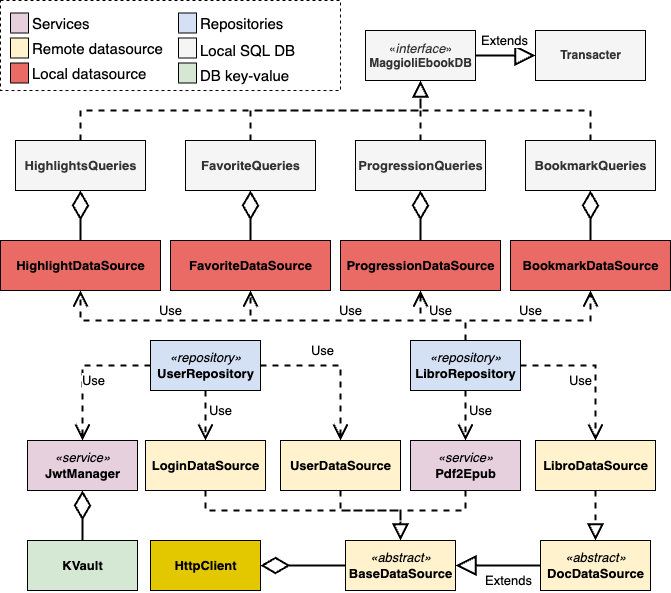

The diagram above was exported from draw.io. Its source (the exported page's mxGraphModel, read from the mxfile embedded in the PNG):
<mxGraphModel dx="1625" dy="762" grid="1" gridSize="10" guides="1" tooltips="1" connect="1" arrows="1" fold="1" page="1" pageScale="1" pageWidth="850" pageHeight="1100" math="1" shadow="0">
  <root>
    <mxCell id="0" />
    <mxCell id="1" parent="0" />
    <mxCell id="frjmnn1rUWIelhN-TuE0-5" value="&lt;b&gt;LibroDataSource&lt;/b&gt;" style="html=1;rounded=0;fontSize=13;fontColor=default;strokeColor=default;fillColor=#FFF2CC;" vertex="1" parent="1">
      <mxGeometry x="625" y="670" width="120" height="50" as="geometry" />
    </mxCell>
    <mxCell id="dRWR52PgxbcXF1d9V0o0-1" value="&lt;b&gt;ProgressionDataSource&lt;/b&gt;" style="html=1;rounded=0;fontSize=13;fontColor=default;strokeColor=default;fillColor=#EA6B66;" vertex="1" parent="1">
      <mxGeometry x="430" y="470" width="160" height="50" as="geometry" />
    </mxCell>
    <mxCell id="dRWR52PgxbcXF1d9V0o0-2" value="&lt;b&gt;FavoriteDataSource&lt;/b&gt;" style="html=1;rounded=0;fontSize=13;fontColor=default;strokeColor=default;fillColor=#EA6B66;" vertex="1" parent="1">
      <mxGeometry x="260" y="470" width="160" height="50" as="geometry" />
    </mxCell>
    <mxCell id="dRWR52PgxbcXF1d9V0o0-4" value="&lt;b&gt;BookmarkDataSource&lt;/b&gt;" style="html=1;rounded=0;fontSize=13;fontColor=default;strokeColor=default;fillColor=#EA6B66;" vertex="1" parent="1">
      <mxGeometry x="600" y="470" width="160" height="50" as="geometry" />
    </mxCell>
    <mxCell id="dRWR52PgxbcXF1d9V0o0-5" value="&lt;b&gt;HighlightDataSource&lt;/b&gt;" style="html=1;rounded=0;fontSize=13;fontColor=default;strokeColor=default;fillColor=#EA6B66;" vertex="1" parent="1">
      <mxGeometry x="90" y="470" width="160" height="50" as="geometry" />
    </mxCell>
    <mxCell id="dRWR52PgxbcXF1d9V0o0-6" value="&lt;b style=&quot;background-color: initial;&quot;&gt;UserDataSource&lt;/b&gt;" style="html=1;rounded=0;fontSize=13;fontColor=default;strokeColor=default;fillColor=#FFF2CC;" vertex="1" parent="1">
      <mxGeometry x="370" y="670" width="120" height="50" as="geometry" />
    </mxCell>
    <mxCell id="dRWR52PgxbcXF1d9V0o0-7" value="&lt;b style=&quot;background-color: initial;&quot;&gt;LoginDataSource&lt;/b&gt;" style="html=1;rounded=0;fontSize=13;fontColor=default;strokeColor=default;fillColor=#FFF2CC;" vertex="1" parent="1">
      <mxGeometry x="235" y="670" width="120" height="50" as="geometry" />
    </mxCell>
    <mxCell id="dRWR52PgxbcXF1d9V0o0-8" value="&lt;b&gt;HighlightsQueries&lt;/b&gt;" style="html=1;rounded=0;fontSize=13;fontColor=#333333;strokeColor=#000000;fillColor=#f5f5f5;" vertex="1" parent="1">
      <mxGeometry x="105" y="370" width="130" height="50" as="geometry" />
    </mxCell>
    <mxCell id="dRWR52PgxbcXF1d9V0o0-9" value="" style="endArrow=diamondThin;endFill=0;endSize=24;html=1;rounded=0;strokeWidth=2;exitX=0.5;exitY=0;exitDx=0;exitDy=0;entryX=0.5;entryY=1;entryDx=0;entryDy=0;" edge="1" parent="1" source="dRWR52PgxbcXF1d9V0o0-5" target="dRWR52PgxbcXF1d9V0o0-8">
      <mxGeometry width="160" relative="1" as="geometry">
        <mxPoint x="390" y="490" as="sourcePoint" />
        <mxPoint x="170" y="420" as="targetPoint" />
      </mxGeometry>
    </mxCell>
    <mxCell id="dRWR52PgxbcXF1d9V0o0-10" value="&lt;b&gt;FavoriteQueries&lt;/b&gt;" style="html=1;rounded=0;fontSize=13;fontColor=#333333;strokeColor=#000000;fillColor=#f5f5f5;" vertex="1" parent="1">
      <mxGeometry x="275" y="370" width="130" height="50" as="geometry" />
    </mxCell>
    <mxCell id="dRWR52PgxbcXF1d9V0o0-11" value="" style="endArrow=diamondThin;endFill=0;endSize=24;html=1;rounded=0;strokeWidth=2;exitX=0.5;exitY=0;exitDx=0;exitDy=0;entryX=0.5;entryY=1;entryDx=0;entryDy=0;" edge="1" parent="1" source="dRWR52PgxbcXF1d9V0o0-2" target="dRWR52PgxbcXF1d9V0o0-10">
      <mxGeometry width="160" relative="1" as="geometry">
        <mxPoint x="180" y="480" as="sourcePoint" />
        <mxPoint x="180" y="430" as="targetPoint" />
      </mxGeometry>
    </mxCell>
    <mxCell id="dRWR52PgxbcXF1d9V0o0-12" value="&lt;b&gt;ProgressionQueries&lt;/b&gt;" style="html=1;rounded=0;fontSize=13;fontColor=#333333;strokeColor=#000000;fillColor=#f5f5f5;" vertex="1" parent="1">
      <mxGeometry x="445" y="370" width="130" height="50" as="geometry" />
    </mxCell>
    <mxCell id="dRWR52PgxbcXF1d9V0o0-13" value="" style="endArrow=diamondThin;endFill=0;endSize=24;html=1;rounded=0;strokeWidth=2;entryX=0.5;entryY=1;entryDx=0;entryDy=0;exitX=0.5;exitY=0;exitDx=0;exitDy=0;" edge="1" parent="1" target="dRWR52PgxbcXF1d9V0o0-12" source="dRWR52PgxbcXF1d9V0o0-1">
      <mxGeometry width="160" relative="1" as="geometry">
        <mxPoint x="510" y="470" as="sourcePoint" />
        <mxPoint x="350" y="430" as="targetPoint" />
      </mxGeometry>
    </mxCell>
    <mxCell id="dRWR52PgxbcXF1d9V0o0-14" value="&lt;b&gt;BookmarkQueries&lt;/b&gt;" style="html=1;rounded=0;fontSize=13;fontColor=#333333;strokeColor=#000000;fillColor=#f5f5f5;" vertex="1" parent="1">
      <mxGeometry x="615" y="370" width="130" height="50" as="geometry" />
    </mxCell>
    <mxCell id="dRWR52PgxbcXF1d9V0o0-15" value="" style="endArrow=diamondThin;endFill=0;endSize=24;html=1;rounded=0;strokeWidth=2;entryX=0.5;entryY=1;entryDx=0;entryDy=0;exitX=0.5;exitY=0;exitDx=0;exitDy=0;" edge="1" parent="1" target="dRWR52PgxbcXF1d9V0o0-14" source="dRWR52PgxbcXF1d9V0o0-4">
      <mxGeometry width="160" relative="1" as="geometry">
        <mxPoint x="680" y="470" as="sourcePoint" />
        <mxPoint x="520" y="430" as="targetPoint" />
      </mxGeometry>
    </mxCell>
    <mxCell id="dRWR52PgxbcXF1d9V0o0-17" value="«&lt;font style=&quot;font-size: 13px;&quot;&gt;&lt;i&gt;interface&lt;/i&gt;&lt;/font&gt;»&lt;br&gt;&lt;b&gt;MaggioliEbookDB&lt;/b&gt;" style="html=1;strokeColor=#000000;fillColor=#f5f5f5;fontColor=#333333;" vertex="1" parent="1">
      <mxGeometry x="455" y="260" width="110" height="50" as="geometry" />
    </mxCell>
    <mxCell id="dRWR52PgxbcXF1d9V0o0-18" value="" style="endArrow=block;dashed=1;endFill=0;endSize=12;html=1;rounded=0;strokeWidth=2;entryX=0.5;entryY=1;entryDx=0;entryDy=0;exitX=0.5;exitY=0;exitDx=0;exitDy=0;" edge="1" parent="1" source="dRWR52PgxbcXF1d9V0o0-12" target="dRWR52PgxbcXF1d9V0o0-17">
      <mxGeometry width="160" relative="1" as="geometry">
        <mxPoint x="340" y="460" as="sourcePoint" />
        <mxPoint x="500" y="460" as="targetPoint" />
        <Array as="points">
          <mxPoint x="510" y="340" />
        </Array>
      </mxGeometry>
    </mxCell>
    <mxCell id="dRWR52PgxbcXF1d9V0o0-19" value="" style="endArrow=block;dashed=1;endFill=0;endSize=12;html=1;rounded=0;strokeWidth=2;entryX=0.5;entryY=1;entryDx=0;entryDy=0;exitX=0.5;exitY=0;exitDx=0;exitDy=0;" edge="1" parent="1" source="dRWR52PgxbcXF1d9V0o0-14" target="dRWR52PgxbcXF1d9V0o0-17">
      <mxGeometry width="160" relative="1" as="geometry">
        <mxPoint x="520" y="380" as="sourcePoint" />
        <mxPoint x="435" y="320" as="targetPoint" />
        <Array as="points">
          <mxPoint x="680" y="340" />
          <mxPoint x="510" y="340" />
        </Array>
      </mxGeometry>
    </mxCell>
    <mxCell id="dRWR52PgxbcXF1d9V0o0-20" value="" style="endArrow=block;dashed=1;endFill=0;endSize=12;html=1;rounded=0;strokeWidth=2;entryX=0.5;entryY=1;entryDx=0;entryDy=0;exitX=0.5;exitY=0;exitDx=0;exitDy=0;" edge="1" parent="1" source="dRWR52PgxbcXF1d9V0o0-10" target="dRWR52PgxbcXF1d9V0o0-17">
      <mxGeometry width="160" relative="1" as="geometry">
        <mxPoint x="530" y="390" as="sourcePoint" />
        <mxPoint x="445" y="330" as="targetPoint" />
        <Array as="points">
          <mxPoint x="340" y="340" />
          <mxPoint x="510" y="340" />
        </Array>
      </mxGeometry>
    </mxCell>
    <mxCell id="dRWR52PgxbcXF1d9V0o0-21" value="" style="endArrow=block;dashed=1;endFill=0;endSize=12;html=1;rounded=0;strokeWidth=2;entryX=0.5;entryY=1;entryDx=0;entryDy=0;exitX=0.5;exitY=0;exitDx=0;exitDy=0;" edge="1" parent="1" source="dRWR52PgxbcXF1d9V0o0-8" target="dRWR52PgxbcXF1d9V0o0-17">
      <mxGeometry width="160" relative="1" as="geometry">
        <mxPoint x="540" y="400" as="sourcePoint" />
        <mxPoint x="455" y="340" as="targetPoint" />
        <Array as="points">
          <mxPoint x="170" y="340" />
          <mxPoint x="510" y="340" />
        </Array>
      </mxGeometry>
    </mxCell>
    <mxCell id="dRWR52PgxbcXF1d9V0o0-22" value="&lt;b&gt;Transacter&lt;/b&gt;" style="html=1;strokeColor=#000000;fillColor=#f5f5f5;fontColor=#333333;" vertex="1" parent="1">
      <mxGeometry x="625" y="260" width="110" height="50" as="geometry" />
    </mxCell>
    <mxCell id="dRWR52PgxbcXF1d9V0o0-24" value="Extends" style="endArrow=block;endSize=16;endFill=0;html=1;rounded=0;strokeWidth=2;entryX=0;entryY=0.5;entryDx=0;entryDy=0;exitX=1;exitY=0.5;exitDx=0;exitDy=0;fontSize=13;" edge="1" parent="1" source="dRWR52PgxbcXF1d9V0o0-17" target="dRWR52PgxbcXF1d9V0o0-22">
      <mxGeometry x="-0.0345" y="15" width="160" relative="1" as="geometry">
        <mxPoint x="340" y="400" as="sourcePoint" />
        <mxPoint x="500" y="400" as="targetPoint" />
        <mxPoint as="offset" />
      </mxGeometry>
    </mxCell>
    <mxCell id="4Qu0MFX4X55yjqIbb745-4" value="&lt;i style=&quot;font-size: 13px;&quot;&gt;«&lt;font style=&quot;font-size: 13px;&quot;&gt;abstract&lt;/font&gt;»&lt;br&gt;&lt;/i&gt;&lt;span style=&quot;font-size: 13px; font-weight: 700;&quot;&gt;BaseDataSource&lt;/span&gt;" style="html=1;strokeColor=#000000;fillColor=#FFF2CC;gradientColor=none;" vertex="1" parent="1">
      <mxGeometry x="435" y="770" width="110" height="50" as="geometry" />
    </mxCell>
    <mxCell id="4Qu0MFX4X55yjqIbb745-5" value="&lt;i style=&quot;font-size: 13px;&quot;&gt;«abstract»&lt;br&gt;&lt;/i&gt;&lt;span style=&quot;font-size: 13px; font-weight: 700;&quot;&gt;DocDataSource&lt;/span&gt;" style="html=1;strokeColor=#000000;fillColor=#FFF2CC;gradientColor=none;" vertex="1" parent="1">
      <mxGeometry x="630" y="770" width="110" height="50" as="geometry" />
    </mxCell>
    <mxCell id="ju9IP9GyEjJzGMm9VLI1-1" value="Extends" style="endArrow=block;endSize=16;endFill=0;html=1;rounded=0;strokeWidth=2;entryX=1;entryY=0.5;entryDx=0;entryDy=0;fontSize=13;" edge="1" parent="1" source="4Qu0MFX4X55yjqIbb745-5" target="4Qu0MFX4X55yjqIbb745-4">
      <mxGeometry x="-0.25" y="15" width="160" relative="1" as="geometry">
        <mxPoint x="715" y="195" as="sourcePoint" />
        <mxPoint x="860" y="195" as="targetPoint" />
        <mxPoint as="offset" />
      </mxGeometry>
    </mxCell>
    <mxCell id="FADk5521XuUyhUp6rC1g-1" value="" style="endArrow=block;dashed=1;endFill=0;endSize=12;html=1;rounded=0;strokeWidth=2;entryX=0.5;entryY=0;entryDx=0;entryDy=0;exitX=0.5;exitY=1;exitDx=0;exitDy=0;" edge="1" parent="1" source="dRWR52PgxbcXF1d9V0o0-7" target="4Qu0MFX4X55yjqIbb745-4">
      <mxGeometry width="160" relative="1" as="geometry">
        <mxPoint x="405" y="280" as="sourcePoint" />
        <mxPoint x="660" y="220" as="targetPoint" />
        <Array as="points">
          <mxPoint x="295" y="740" />
          <mxPoint x="490" y="740" />
        </Array>
      </mxGeometry>
    </mxCell>
    <mxCell id="FADk5521XuUyhUp6rC1g-2" value="" style="endArrow=block;dashed=1;endFill=0;endSize=12;html=1;rounded=0;strokeWidth=2;entryX=0.5;entryY=0;entryDx=0;entryDy=0;exitX=0.5;exitY=1;exitDx=0;exitDy=0;" edge="1" parent="1" source="dRWR52PgxbcXF1d9V0o0-6" target="4Qu0MFX4X55yjqIbb745-4">
      <mxGeometry width="160" relative="1" as="geometry">
        <mxPoint x="435" y="650" as="sourcePoint" />
        <mxPoint x="500" y="780" as="targetPoint" />
        <Array as="points">
          <mxPoint x="430" y="740" />
          <mxPoint x="490" y="740" />
        </Array>
      </mxGeometry>
    </mxCell>
    <mxCell id="FADk5521XuUyhUp6rC1g-3" value="" style="endArrow=block;dashed=1;endFill=0;endSize=12;html=1;rounded=0;strokeWidth=2;entryX=0.5;entryY=0;entryDx=0;entryDy=0;exitX=0.5;exitY=1;exitDx=0;exitDy=0;" edge="1" parent="1" source="frjmnn1rUWIelhN-TuE0-5" target="4Qu0MFX4X55yjqIbb745-5">
      <mxGeometry width="160" relative="1" as="geometry">
        <mxPoint x="565" y="730" as="sourcePoint" />
        <mxPoint x="500" y="780" as="targetPoint" />
        <Array as="points" />
      </mxGeometry>
    </mxCell>
    <mxCell id="r9FnqmMfvXH5M9h-nZmk-2" value="&lt;i style=&quot;font-size: 13px;&quot;&gt;«&lt;font style=&quot;font-size: 13px;&quot;&gt;service&lt;/font&gt;»&lt;br&gt;&lt;/i&gt;&lt;b style=&quot;font-size: 13px;&quot;&gt;Pdf2Epub&lt;/b&gt;" style="html=1;strokeColor=#000000;fillColor=#E6D0DE;gradientColor=none;" vertex="1" parent="1">
      <mxGeometry x="500" y="670" width="110" height="50" as="geometry" />
    </mxCell>
    <mxCell id="r9FnqmMfvXH5M9h-nZmk-3" value="" style="endArrow=block;dashed=1;endFill=0;endSize=12;html=1;rounded=0;strokeWidth=2;entryX=0.5;entryY=0;entryDx=0;entryDy=0;exitX=0.5;exitY=1;exitDx=0;exitDy=0;" edge="1" parent="1" source="r9FnqmMfvXH5M9h-nZmk-2" target="4Qu0MFX4X55yjqIbb745-4">
      <mxGeometry width="160" relative="1" as="geometry">
        <mxPoint x="435" y="730" as="sourcePoint" />
        <mxPoint x="500" y="780" as="targetPoint" />
        <Array as="points">
          <mxPoint x="555" y="740" />
          <mxPoint x="490" y="740" />
        </Array>
      </mxGeometry>
    </mxCell>
    <mxCell id="r9FnqmMfvXH5M9h-nZmk-4" value="&lt;i style=&quot;font-size: 13px;&quot;&gt;«&lt;font style=&quot;font-size: 13px;&quot;&gt;service&lt;/font&gt;»&lt;br&gt;&lt;/i&gt;&lt;b style=&quot;font-size: 13px;&quot;&gt;JwtManager&lt;/b&gt;" style="html=1;strokeColor=#000000;fillColor=#E6D0DE;gradientColor=none;" vertex="1" parent="1">
      <mxGeometry x="117" y="670" width="110" height="50" as="geometry" />
    </mxCell>
    <mxCell id="QyOMuNt6oK813e8tr_te-1" value="&lt;b&gt;KVault&lt;/b&gt;" style="html=1;rounded=0;fontSize=13;strokeColor=#000000;fillColor=#d5e8d4;" vertex="1" parent="1">
      <mxGeometry x="117" y="770" width="110" height="50" as="geometry" />
    </mxCell>
    <mxCell id="QyOMuNt6oK813e8tr_te-2" value="" style="endArrow=diamondThin;endFill=0;endSize=24;html=1;rounded=0;strokeWidth=2;exitX=0.5;exitY=0;exitDx=0;exitDy=0;" edge="1" parent="1" source="QyOMuNt6oK813e8tr_te-1" target="r9FnqmMfvXH5M9h-nZmk-4">
      <mxGeometry width="160" relative="1" as="geometry">
        <mxPoint x="385" y="790" as="sourcePoint" />
        <mxPoint x="165" y="720" as="targetPoint" />
      </mxGeometry>
    </mxCell>
    <mxCell id="sRhKzD9lIYaCPDVckC87-2" value="&lt;i style=&quot;font-size: 13px;&quot;&gt;«&lt;font style=&quot;font-size: 13px;&quot;&gt;repository&lt;/font&gt;»&lt;br&gt;&lt;/i&gt;&lt;b style=&quot;font-size: 13px;&quot;&gt;LibroRepository&lt;/b&gt;" style="html=1;strokeColor=#000000;fillColor=#D4E1F5;gradientColor=none;" vertex="1" parent="1">
      <mxGeometry x="500" y="570" width="110" height="50" as="geometry" />
    </mxCell>
    <mxCell id="KsEhWeF5N289FJBtgysV-1" value="&lt;i style=&quot;font-size: 13px;&quot;&gt;«&lt;font style=&quot;font-size: 13px;&quot;&gt;repository&lt;/font&gt;»&lt;br&gt;&lt;/i&gt;&lt;b style=&quot;font-size: 13px;&quot;&gt;UserRepository&lt;/b&gt;" style="html=1;strokeColor=#000000;fillColor=#D4E1F5;gradientColor=none;" vertex="1" parent="1">
      <mxGeometry x="240" y="570" width="110" height="50" as="geometry" />
    </mxCell>
    <mxCell id="27dwOtsxFym5Msvew56P-1" value="Use" style="endArrow=open;endSize=12;dashed=1;html=1;rounded=0;strokeWidth=2;fontSize=13;exitX=0.5;exitY=0;exitDx=0;exitDy=0;entryX=0.5;entryY=1;entryDx=0;entryDy=0;" edge="1" parent="1" source="sRhKzD9lIYaCPDVckC87-2" target="dRWR52PgxbcXF1d9V0o0-4">
      <mxGeometry x="-0.0286" y="10" width="160" relative="1" as="geometry">
        <mxPoint x="340" y="510" as="sourcePoint" />
        <mxPoint x="500" y="510" as="targetPoint" />
        <Array as="points">
          <mxPoint x="555" y="550" />
          <mxPoint x="680" y="550" />
        </Array>
        <mxPoint as="offset" />
      </mxGeometry>
    </mxCell>
    <mxCell id="27dwOtsxFym5Msvew56P-3" value="Use" style="endArrow=open;endSize=12;dashed=1;html=1;rounded=0;strokeWidth=2;fontSize=13;exitX=1;exitY=0.5;exitDx=0;exitDy=0;entryX=0.5;entryY=0;entryDx=0;entryDy=0;" edge="1" parent="1" source="sRhKzD9lIYaCPDVckC87-2" target="frjmnn1rUWIelhN-TuE0-5">
      <mxGeometry x="0.2" y="-15" width="160" relative="1" as="geometry">
        <mxPoint x="625" y="580" as="sourcePoint" />
        <mxPoint x="690" y="530" as="targetPoint" />
        <Array as="points">
          <mxPoint x="685" y="595" />
        </Array>
        <mxPoint as="offset" />
      </mxGeometry>
    </mxCell>
    <mxCell id="27dwOtsxFym5Msvew56P-4" value="Use" style="endArrow=open;endSize=12;dashed=1;html=1;rounded=0;strokeWidth=2;fontSize=13;exitX=0.5;exitY=1;exitDx=0;exitDy=0;entryX=0.5;entryY=0;entryDx=0;entryDy=0;" edge="1" parent="1" source="sRhKzD9lIYaCPDVckC87-2" target="r9FnqmMfvXH5M9h-nZmk-2">
      <mxGeometry x="-0.2" y="15" width="160" relative="1" as="geometry">
        <mxPoint x="635" y="590" as="sourcePoint" />
        <mxPoint x="700" y="540" as="targetPoint" />
        <Array as="points" />
        <mxPoint as="offset" />
      </mxGeometry>
    </mxCell>
    <mxCell id="27dwOtsxFym5Msvew56P-5" value="Use" style="endArrow=open;endSize=12;dashed=1;html=1;rounded=0;strokeWidth=2;fontSize=13;exitX=0.5;exitY=0;exitDx=0;exitDy=0;entryX=0.5;entryY=1;entryDx=0;entryDy=0;" edge="1" parent="1" source="sRhKzD9lIYaCPDVckC87-2" target="dRWR52PgxbcXF1d9V0o0-1">
      <mxGeometry x="-0.0526" y="-10" width="160" relative="1" as="geometry">
        <mxPoint x="645" y="600" as="sourcePoint" />
        <mxPoint x="710" y="550" as="targetPoint" />
        <Array as="points">
          <mxPoint x="555" y="550" />
          <mxPoint x="510" y="550" />
        </Array>
        <mxPoint as="offset" />
      </mxGeometry>
    </mxCell>
    <mxCell id="27dwOtsxFym5Msvew56P-6" value="Use" style="endArrow=open;endSize=12;dashed=1;html=1;rounded=0;strokeWidth=2;fontSize=13;exitX=0.5;exitY=0;exitDx=0;exitDy=0;entryX=0.5;entryY=1;entryDx=0;entryDy=0;" edge="1" parent="1" source="sRhKzD9lIYaCPDVckC87-2" target="dRWR52PgxbcXF1d9V0o0-2">
      <mxGeometry x="0.0189" y="-10" width="160" relative="1" as="geometry">
        <mxPoint x="655" y="610" as="sourcePoint" />
        <mxPoint x="720" y="560" as="targetPoint" />
        <Array as="points">
          <mxPoint x="555" y="550" />
          <mxPoint x="340" y="550" />
        </Array>
        <mxPoint as="offset" />
      </mxGeometry>
    </mxCell>
    <mxCell id="27dwOtsxFym5Msvew56P-7" value="Use" style="endArrow=open;endSize=12;dashed=1;html=1;rounded=0;strokeWidth=2;fontSize=13;exitX=0.5;exitY=0;exitDx=0;exitDy=0;entryX=0.5;entryY=1;entryDx=0;entryDy=0;" edge="1" parent="1" source="sRhKzD9lIYaCPDVckC87-2" target="dRWR52PgxbcXF1d9V0o0-5">
      <mxGeometry x="0.4483" y="-10" width="160" relative="1" as="geometry">
        <mxPoint x="665" y="620" as="sourcePoint" />
        <mxPoint x="730" y="570" as="targetPoint" />
        <Array as="points">
          <mxPoint x="555" y="550" />
          <mxPoint x="170" y="550" />
        </Array>
        <mxPoint as="offset" />
      </mxGeometry>
    </mxCell>
    <mxCell id="27dwOtsxFym5Msvew56P-8" value="Use" style="endArrow=open;endSize=12;dashed=1;html=1;rounded=0;strokeWidth=2;fontSize=13;exitX=0.5;exitY=1;exitDx=0;exitDy=0;entryX=0.5;entryY=0;entryDx=0;entryDy=0;" edge="1" parent="1" source="KsEhWeF5N289FJBtgysV-1" target="dRWR52PgxbcXF1d9V0o0-7">
      <mxGeometry x="-0.2" y="15" width="160" relative="1" as="geometry">
        <mxPoint x="565" y="580" as="sourcePoint" />
        <mxPoint x="220" y="630" as="targetPoint" />
        <Array as="points" />
        <mxPoint as="offset" />
      </mxGeometry>
    </mxCell>
    <mxCell id="27dwOtsxFym5Msvew56P-9" value="Use" style="endArrow=open;endSize=12;dashed=1;html=1;rounded=0;strokeWidth=2;fontSize=13;exitX=1;exitY=0.5;exitDx=0;exitDy=0;entryX=0.5;entryY=0;entryDx=0;entryDy=0;" edge="1" parent="1" source="KsEhWeF5N289FJBtgysV-1" target="dRWR52PgxbcXF1d9V0o0-6">
      <mxGeometry x="-0.2" y="15" width="160" relative="1" as="geometry">
        <mxPoint x="305" y="630" as="sourcePoint" />
        <mxPoint x="305" y="680" as="targetPoint" />
        <Array as="points">
          <mxPoint x="430" y="595" />
        </Array>
        <mxPoint as="offset" />
      </mxGeometry>
    </mxCell>
    <mxCell id="27dwOtsxFym5Msvew56P-10" value="Use" style="endArrow=open;endSize=12;dashed=1;html=1;rounded=0;strokeWidth=2;fontSize=13;exitX=0;exitY=0.5;exitDx=0;exitDy=0;entryX=0.5;entryY=0;entryDx=0;entryDy=0;" edge="1" parent="1" source="KsEhWeF5N289FJBtgysV-1" target="r9FnqmMfvXH5M9h-nZmk-4">
      <mxGeometry x="-0.2" y="15" width="160" relative="1" as="geometry">
        <mxPoint x="315" y="640" as="sourcePoint" />
        <mxPoint x="315" y="690" as="targetPoint" />
        <Array as="points">
          <mxPoint x="172" y="595" />
        </Array>
        <mxPoint as="offset" />
      </mxGeometry>
    </mxCell>
    <mxCell id="Numujmw0qwxsSF-EGtP5-1" value="" style="rounded=0;whiteSpace=wrap;html=1;fontSize=15;fillColor=none;dashed=1;" vertex="1" parent="1">
      <mxGeometry x="90" y="230" width="340" height="90" as="geometry" />
    </mxCell>
    <mxCell id="Numujmw0qwxsSF-EGtP5-2" value="" style="rounded=0;whiteSpace=wrap;html=1;fillColor=#EA6B66;" vertex="1" parent="1">
      <mxGeometry x="100" y="292.5" width="18" height="20" as="geometry" />
    </mxCell>
    <mxCell id="Numujmw0qwxsSF-EGtP5-3" value="&lt;font style=&quot;font-size: 15px;&quot;&gt;Local datasource&lt;/font&gt;" style="text;html=1;align=left;verticalAlign=middle;resizable=0;points=[];autosize=1;strokeColor=none;fillColor=none;" vertex="1" parent="1">
      <mxGeometry x="120" y="287.5" width="140" height="30" as="geometry" />
    </mxCell>
    <mxCell id="Numujmw0qwxsSF-EGtP5-4" value="" style="rounded=0;whiteSpace=wrap;html=1;fillColor=#FFF2CC;" vertex="1" parent="1">
      <mxGeometry x="100" y="267.5" width="18" height="20" as="geometry" />
    </mxCell>
    <mxCell id="Numujmw0qwxsSF-EGtP5-5" value="&lt;font style=&quot;font-size: 15px;&quot;&gt;Remote datasource&lt;/font&gt;" style="text;html=1;align=left;verticalAlign=middle;resizable=0;points=[];autosize=1;strokeColor=none;fillColor=none;" vertex="1" parent="1">
      <mxGeometry x="120" y="262.5" width="150" height="30" as="geometry" />
    </mxCell>
    <mxCell id="Numujmw0qwxsSF-EGtP5-6" value="" style="rounded=0;whiteSpace=wrap;html=1;fillColor=#D5E8D4;" vertex="1" parent="1">
      <mxGeometry x="268" y="292.5" width="18" height="20" as="geometry" />
    </mxCell>
    <mxCell id="Numujmw0qwxsSF-EGtP5-7" value="&lt;span style=&quot;font-size: 15px;&quot;&gt;DB key-value&lt;/span&gt;" style="text;html=1;align=left;verticalAlign=middle;resizable=0;points=[];autosize=1;strokeColor=none;fillColor=none;" vertex="1" parent="1">
      <mxGeometry x="288" y="290" width="110" height="30" as="geometry" />
    </mxCell>
    <mxCell id="Numujmw0qwxsSF-EGtP5-8" value="" style="rounded=0;whiteSpace=wrap;html=1;fillColor=#F5F5F5;" vertex="1" parent="1">
      <mxGeometry x="268" y="267.5" width="18" height="20" as="geometry" />
    </mxCell>
    <mxCell id="Numujmw0qwxsSF-EGtP5-9" value="&lt;span style=&quot;font-size: 15px;&quot;&gt;Local SQL DB&lt;/span&gt;" style="text;html=1;align=left;verticalAlign=middle;resizable=0;points=[];autosize=1;strokeColor=none;fillColor=none;" vertex="1" parent="1">
      <mxGeometry x="288" y="265" width="120" height="30" as="geometry" />
    </mxCell>
    <mxCell id="Numujmw0qwxsSF-EGtP5-10" value="" style="rounded=0;whiteSpace=wrap;html=1;fillColor=#D4E1F5;" vertex="1" parent="1">
      <mxGeometry x="268" y="242.5" width="18" height="20" as="geometry" />
    </mxCell>
    <mxCell id="Numujmw0qwxsSF-EGtP5-11" value="&lt;font style=&quot;font-size: 15px;&quot;&gt;Repositories&lt;/font&gt;" style="text;html=1;align=left;verticalAlign=middle;resizable=0;points=[];autosize=1;strokeColor=none;fillColor=none;" vertex="1" parent="1">
      <mxGeometry x="288" y="237.5" width="110" height="30" as="geometry" />
    </mxCell>
    <mxCell id="Numujmw0qwxsSF-EGtP5-12" value="" style="rounded=0;whiteSpace=wrap;html=1;fillColor=#E6D0DE;" vertex="1" parent="1">
      <mxGeometry x="100" y="242.5" width="18" height="20" as="geometry" />
    </mxCell>
    <mxCell id="Numujmw0qwxsSF-EGtP5-13" value="&lt;font style=&quot;font-size: 15px;&quot;&gt;Services&lt;/font&gt;" style="text;html=1;align=left;verticalAlign=middle;resizable=0;points=[];autosize=1;strokeColor=none;fillColor=none;" vertex="1" parent="1">
      <mxGeometry x="120" y="237.5" width="80" height="30" as="geometry" />
    </mxCell>
    <mxCell id="HkfZnqpjZaotnLQvkP74-1" value="&lt;b&gt;HttpClient&lt;/b&gt;" style="html=1;rounded=0;fontSize=13;strokeColor=#000000;fillColor=#e3c800;fontColor=#000000;" vertex="1" parent="1">
      <mxGeometry x="240" y="770" width="110" height="50" as="geometry" />
    </mxCell>
    <mxCell id="HkfZnqpjZaotnLQvkP74-2" value="" style="endArrow=diamondThin;endFill=0;endSize=24;html=1;rounded=0;strokeWidth=2;exitX=0;exitY=0.5;exitDx=0;exitDy=0;entryX=1;entryY=0.5;entryDx=0;entryDy=0;" edge="1" parent="1" source="4Qu0MFX4X55yjqIbb745-4" target="HkfZnqpjZaotnLQvkP74-1">
      <mxGeometry width="160" relative="1" as="geometry">
        <mxPoint x="182" y="780" as="sourcePoint" />
        <mxPoint x="182" y="730" as="targetPoint" />
      </mxGeometry>
    </mxCell>
  </root>
</mxGraphModel>